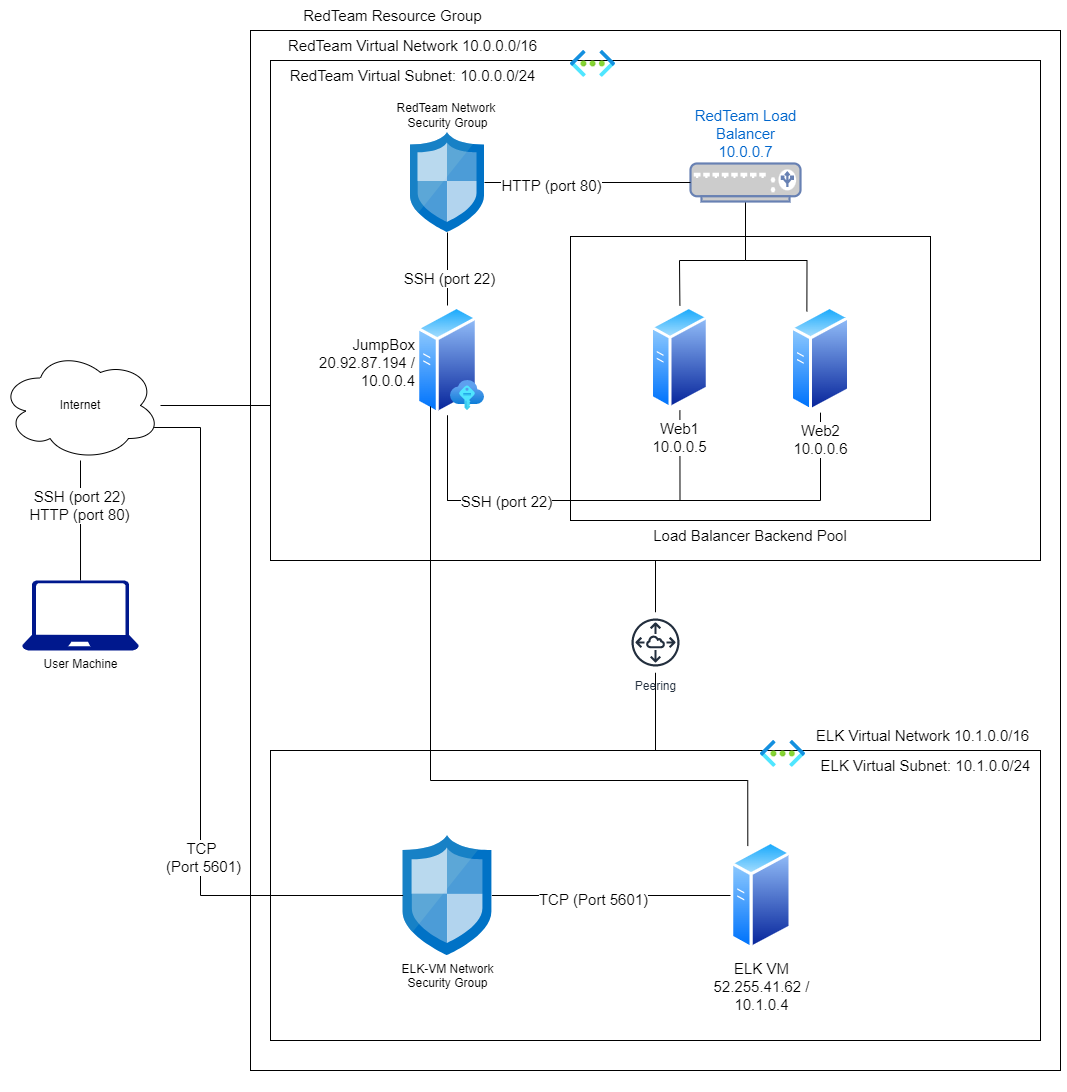

The diagram above was exported from draw.io. Its source (the exported page's mxGraphModel, read from the mxfile embedded in the PNG):
<mxGraphModel dx="2595" dy="1368" grid="1" gridSize="10" guides="1" tooltips="1" connect="1" arrows="1" fold="1" page="1" pageScale="1" pageWidth="1169" pageHeight="827" math="0" shadow="0">
  <root>
    <mxCell id="0" />
    <mxCell id="1" parent="0" />
    <mxCell id="ztguHBMbWUN6NQPV8vnn-4" value="" style="rounded=0;whiteSpace=wrap;html=1;" vertex="1" parent="1">
      <mxGeometry x="290" y="160" width="810" height="1040" as="geometry" />
    </mxCell>
    <mxCell id="ztguHBMbWUN6NQPV8vnn-10" style="edgeStyle=orthogonalEdgeStyle;rounded=0;orthogonalLoop=1;jettySize=auto;html=1;exitX=0.5;exitY=0;exitDx=0;exitDy=0;exitPerimeter=0;fontSize=15;verticalAlign=middle;endArrow=none;endFill=0;" edge="1" parent="1" source="ztguHBMbWUN6NQPV8vnn-1" target="ztguHBMbWUN6NQPV8vnn-2">
      <mxGeometry relative="1" as="geometry" />
    </mxCell>
    <mxCell id="ztguHBMbWUN6NQPV8vnn-44" value="SSH (port 22)&lt;br&gt;HTTP (port 80)" style="edgeLabel;html=1;align=center;verticalAlign=middle;resizable=0;points=[];fontSize=15;" vertex="1" connectable="0" parent="ztguHBMbWUN6NQPV8vnn-10">
      <mxGeometry x="0.2789" y="2" relative="1" as="geometry">
        <mxPoint y="1" as="offset" />
      </mxGeometry>
    </mxCell>
    <mxCell id="ztguHBMbWUN6NQPV8vnn-1" value="User Machine" style="sketch=0;aspect=fixed;pointerEvents=1;shadow=0;dashed=0;html=1;strokeColor=none;labelPosition=center;verticalLabelPosition=bottom;verticalAlign=top;align=center;fillColor=#00188D;shape=mxgraph.azure.laptop" vertex="1" parent="1">
      <mxGeometry x="61.67" y="710" width="116.67" height="70" as="geometry" />
    </mxCell>
    <mxCell id="ztguHBMbWUN6NQPV8vnn-37" style="edgeStyle=orthogonalEdgeStyle;rounded=0;orthogonalLoop=1;jettySize=auto;html=1;entryX=-0.02;entryY=0.634;entryDx=0;entryDy=0;entryPerimeter=0;fontSize=15;endArrow=none;endFill=0;" edge="1" parent="1" source="ztguHBMbWUN6NQPV8vnn-2" target="ztguHBMbWUN6NQPV8vnn-17">
      <mxGeometry relative="1" as="geometry" />
    </mxCell>
    <mxCell id="ztguHBMbWUN6NQPV8vnn-2" value="Internet" style="ellipse;shape=cloud;whiteSpace=wrap;html=1;" vertex="1" parent="1">
      <mxGeometry x="40" y="480" width="160" height="110" as="geometry" />
    </mxCell>
    <mxCell id="ztguHBMbWUN6NQPV8vnn-6" value="RedTeam Resource Group" style="text;html=1;strokeColor=none;fillColor=none;align=center;verticalAlign=middle;whiteSpace=wrap;rounded=0;fontSize=15;" vertex="1" parent="1">
      <mxGeometry x="290" y="130" width="285" height="30" as="geometry" />
    </mxCell>
    <mxCell id="ztguHBMbWUN6NQPV8vnn-52" value="" style="group" vertex="1" connectable="0" parent="1">
      <mxGeometry x="310" y="160" width="770" height="530" as="geometry" />
    </mxCell>
    <mxCell id="ztguHBMbWUN6NQPV8vnn-7" value="" style="rounded=0;whiteSpace=wrap;html=1;fontSize=15;labelPosition=center;verticalLabelPosition=bottom;align=center;verticalAlign=top;" vertex="1" parent="ztguHBMbWUN6NQPV8vnn-52">
      <mxGeometry y="30" width="770" height="500" as="geometry" />
    </mxCell>
    <mxCell id="ztguHBMbWUN6NQPV8vnn-23" value="Load Balancer Backend Pool" style="rounded=0;whiteSpace=wrap;html=1;fontSize=15;labelPosition=center;verticalLabelPosition=bottom;align=center;verticalAlign=top;" vertex="1" parent="ztguHBMbWUN6NQPV8vnn-52">
      <mxGeometry x="300" y="206" width="360" height="284" as="geometry" />
    </mxCell>
    <mxCell id="ztguHBMbWUN6NQPV8vnn-9" value="RedTeam Virtual Subnet: 10.0.0.0/24" style="text;html=1;strokeColor=none;fillColor=none;align=center;verticalAlign=middle;whiteSpace=wrap;rounded=0;fontSize=15;" vertex="1" parent="ztguHBMbWUN6NQPV8vnn-52">
      <mxGeometry y="30" width="285" height="30" as="geometry" />
    </mxCell>
    <mxCell id="ztguHBMbWUN6NQPV8vnn-11" value="JumpBox&lt;br&gt;20.92.87.194 /&lt;br&gt;10.0.0.4" style="aspect=fixed;perimeter=ellipsePerimeter;html=1;align=right;shadow=0;dashed=0;spacingTop=3;image;image=img/lib/active_directory/generic_server.svg;fontSize=15;labelPosition=left;verticalLabelPosition=middle;verticalAlign=middle;" vertex="1" parent="ztguHBMbWUN6NQPV8vnn-52">
      <mxGeometry x="146.20000000000005" y="275" width="61.6" height="110" as="geometry" />
    </mxCell>
    <mxCell id="ztguHBMbWUN6NQPV8vnn-29" style="edgeStyle=orthogonalEdgeStyle;rounded=0;orthogonalLoop=1;jettySize=auto;html=1;fontSize=15;endArrow=none;endFill=0;" edge="1" parent="ztguHBMbWUN6NQPV8vnn-52" source="ztguHBMbWUN6NQPV8vnn-17" target="ztguHBMbWUN6NQPV8vnn-11">
      <mxGeometry relative="1" as="geometry" />
    </mxCell>
    <mxCell id="ztguHBMbWUN6NQPV8vnn-47" value="SSH (port 22)" style="edgeLabel;html=1;align=center;verticalAlign=middle;resizable=0;points=[];fontSize=15;" vertex="1" connectable="0" parent="ztguHBMbWUN6NQPV8vnn-29">
      <mxGeometry x="0.2555" y="1" relative="1" as="geometry">
        <mxPoint as="offset" />
      </mxGeometry>
    </mxCell>
    <mxCell id="ztguHBMbWUN6NQPV8vnn-17" value="RedTeam Network &lt;br&gt;Security Group" style="sketch=0;aspect=fixed;html=1;points=[];align=center;image;fontSize=12;image=img/lib/mscae/Network_Security_Groups_Classic.svg;labelPosition=center;verticalLabelPosition=top;verticalAlign=bottom;" vertex="1" parent="ztguHBMbWUN6NQPV8vnn-52">
      <mxGeometry x="140" y="102" width="74" height="100" as="geometry" />
    </mxCell>
    <mxCell id="ztguHBMbWUN6NQPV8vnn-35" style="edgeStyle=orthogonalEdgeStyle;rounded=0;orthogonalLoop=1;jettySize=auto;html=1;entryX=0.5;entryY=1;entryDx=0;entryDy=0;fontSize=15;endArrow=none;endFill=0;" edge="1" parent="ztguHBMbWUN6NQPV8vnn-52">
      <mxGeometry relative="1" as="geometry">
        <mxPoint x="177" y="385" as="sourcePoint" />
        <mxPoint x="409.4000000000001" y="380" as="targetPoint" />
        <Array as="points">
          <mxPoint x="177" y="470" />
          <mxPoint x="409" y="470" />
        </Array>
      </mxGeometry>
    </mxCell>
    <mxCell id="ztguHBMbWUN6NQPV8vnn-36" style="edgeStyle=orthogonalEdgeStyle;rounded=0;orthogonalLoop=1;jettySize=auto;html=1;entryX=0.5;entryY=1;entryDx=0;entryDy=0;fontSize=15;endArrow=none;endFill=0;" edge="1" parent="ztguHBMbWUN6NQPV8vnn-52" source="ztguHBMbWUN6NQPV8vnn-11" target="ztguHBMbWUN6NQPV8vnn-12">
      <mxGeometry relative="1" as="geometry">
        <Array as="points">
          <mxPoint x="177" y="470" />
          <mxPoint x="550" y="470" />
        </Array>
      </mxGeometry>
    </mxCell>
    <mxCell id="ztguHBMbWUN6NQPV8vnn-55" value="SSH (port 22)" style="edgeLabel;html=1;align=center;verticalAlign=middle;resizable=0;points=[];fontSize=15;" vertex="1" connectable="0" parent="ztguHBMbWUN6NQPV8vnn-36">
      <mxGeometry x="-0.5595" relative="1" as="geometry">
        <mxPoint x="23" as="offset" />
      </mxGeometry>
    </mxCell>
    <mxCell id="ztguHBMbWUN6NQPV8vnn-12" value="Web2&lt;br&gt;10.0.0.6" style="aspect=fixed;perimeter=ellipsePerimeter;html=1;align=center;shadow=0;dashed=0;spacingTop=3;image;image=img/lib/active_directory/generic_server.svg;fontSize=15;" vertex="1" parent="ztguHBMbWUN6NQPV8vnn-52">
      <mxGeometry x="520" y="275" width="60" height="107.14" as="geometry" />
    </mxCell>
    <mxCell id="ztguHBMbWUN6NQPV8vnn-13" value="Web1&lt;br&gt;10.0.0.5" style="aspect=fixed;perimeter=ellipsePerimeter;html=1;align=center;shadow=0;dashed=0;spacingTop=3;image;image=img/lib/active_directory/generic_server.svg;fontSize=15;" vertex="1" parent="ztguHBMbWUN6NQPV8vnn-52">
      <mxGeometry x="380" y="275" width="58.8" height="105" as="geometry" />
    </mxCell>
    <mxCell id="ztguHBMbWUN6NQPV8vnn-30" style="edgeStyle=orthogonalEdgeStyle;rounded=0;orthogonalLoop=1;jettySize=auto;html=1;fontSize=15;endArrow=none;endFill=0;" edge="1" parent="ztguHBMbWUN6NQPV8vnn-52" source="ztguHBMbWUN6NQPV8vnn-14" target="ztguHBMbWUN6NQPV8vnn-13">
      <mxGeometry relative="1" as="geometry">
        <Array as="points">
          <mxPoint x="475" y="230" />
          <mxPoint x="409" y="230" />
        </Array>
      </mxGeometry>
    </mxCell>
    <mxCell id="ztguHBMbWUN6NQPV8vnn-34" style="edgeStyle=orthogonalEdgeStyle;rounded=0;orthogonalLoop=1;jettySize=auto;html=1;entryX=0.25;entryY=0;entryDx=0;entryDy=0;fontSize=15;endArrow=none;endFill=0;" edge="1" parent="ztguHBMbWUN6NQPV8vnn-52" source="ztguHBMbWUN6NQPV8vnn-14" target="ztguHBMbWUN6NQPV8vnn-12">
      <mxGeometry relative="1" as="geometry">
        <Array as="points">
          <mxPoint x="475" y="230" />
          <mxPoint x="537" y="230" />
        </Array>
      </mxGeometry>
    </mxCell>
    <mxCell id="ztguHBMbWUN6NQPV8vnn-14" value="RedTeam Load&lt;br&gt;Balancer&lt;br&gt;10.0.0.7" style="fontColor=#0066CC;verticalAlign=bottom;verticalLabelPosition=top;labelPosition=center;align=center;html=1;outlineConnect=0;fillColor=#CCCCCC;strokeColor=#6881B3;gradientColor=none;gradientDirection=north;strokeWidth=2;shape=mxgraph.networks.load_balancer;fontSize=15;" vertex="1" parent="ztguHBMbWUN6NQPV8vnn-52">
      <mxGeometry x="420" y="133" width="110" height="38" as="geometry" />
    </mxCell>
    <mxCell id="ztguHBMbWUN6NQPV8vnn-24" value="RedTeam Virtual Network 10.0.0.0/16" style="text;html=1;strokeColor=none;fillColor=none;align=center;verticalAlign=middle;whiteSpace=wrap;rounded=0;fontSize=15;" vertex="1" parent="ztguHBMbWUN6NQPV8vnn-52">
      <mxGeometry width="285" height="30" as="geometry" />
    </mxCell>
    <mxCell id="ztguHBMbWUN6NQPV8vnn-49" value="" style="aspect=fixed;html=1;points=[];align=center;image;fontSize=12;image=img/lib/azure2/other/SSH_Keys.svg;" vertex="1" parent="ztguHBMbWUN6NQPV8vnn-52">
      <mxGeometry x="180" y="350" width="34" height="30" as="geometry" />
    </mxCell>
    <mxCell id="ztguHBMbWUN6NQPV8vnn-45" style="edgeStyle=orthogonalEdgeStyle;rounded=0;orthogonalLoop=1;jettySize=auto;html=1;entryX=0;entryY=0.5;entryDx=0;entryDy=0;entryPerimeter=0;fontSize=15;endArrow=none;endFill=0;" edge="1" parent="ztguHBMbWUN6NQPV8vnn-52" source="ztguHBMbWUN6NQPV8vnn-17" target="ztguHBMbWUN6NQPV8vnn-14">
      <mxGeometry relative="1" as="geometry" />
    </mxCell>
    <mxCell id="ztguHBMbWUN6NQPV8vnn-46" value="HTTP (port 80)" style="edgeLabel;html=1;align=center;verticalAlign=middle;resizable=0;points=[];fontSize=15;" vertex="1" connectable="0" parent="ztguHBMbWUN6NQPV8vnn-45">
      <mxGeometry x="-0.3864" y="-2" relative="1" as="geometry">
        <mxPoint x="3" as="offset" />
      </mxGeometry>
    </mxCell>
    <mxCell id="ztguHBMbWUN6NQPV8vnn-84" value="" style="aspect=fixed;html=1;points=[];align=center;image;fontSize=12;image=img/lib/azure2/networking/Virtual_Networks.svg;labelBackgroundColor=none;" vertex="1" parent="ztguHBMbWUN6NQPV8vnn-52">
      <mxGeometry x="300" y="20" width="45" height="26.87" as="geometry" />
    </mxCell>
    <mxCell id="ztguHBMbWUN6NQPV8vnn-87" value="" style="group" vertex="1" connectable="0" parent="1">
      <mxGeometry x="310" y="850" width="795" height="370" as="geometry" />
    </mxCell>
    <mxCell id="ztguHBMbWUN6NQPV8vnn-50" value="" style="rounded=0;whiteSpace=wrap;html=1;fontSize=15;labelPosition=center;verticalLabelPosition=bottom;align=center;verticalAlign=top;" vertex="1" parent="ztguHBMbWUN6NQPV8vnn-87">
      <mxGeometry y="30" width="770" height="290" as="geometry" />
    </mxCell>
    <mxCell id="ztguHBMbWUN6NQPV8vnn-76" value="ELK VM&lt;br&gt;52.255.41.62 /&lt;br&gt;10.1.0.4" style="aspect=fixed;perimeter=ellipsePerimeter;html=1;align=center;shadow=0;dashed=0;spacingTop=3;image;image=img/lib/active_directory/generic_server.svg;labelBackgroundColor=none;fontSize=15;" vertex="1" parent="ztguHBMbWUN6NQPV8vnn-87">
      <mxGeometry x="460" y="120" width="61.6" height="110" as="geometry" />
    </mxCell>
    <mxCell id="ztguHBMbWUN6NQPV8vnn-77" value="&lt;span&gt;ELK-VM Network&lt;br&gt;Security Group&lt;br&gt;&lt;/span&gt;" style="sketch=0;aspect=fixed;html=1;points=[];align=center;image;fontSize=12;image=img/lib/mscae/Network_Security_Groups_Classic.svg;labelBackgroundColor=#FFFFFF;" vertex="1" parent="ztguHBMbWUN6NQPV8vnn-87">
      <mxGeometry x="132.60000000000002" y="115" width="88.8" height="120" as="geometry" />
    </mxCell>
    <mxCell id="ztguHBMbWUN6NQPV8vnn-78" value="ELK Virtual Subnet: 10.1.0.0/24" style="text;html=1;strokeColor=none;fillColor=none;align=center;verticalAlign=middle;whiteSpace=wrap;rounded=0;fontSize=15;" vertex="1" parent="ztguHBMbWUN6NQPV8vnn-87">
      <mxGeometry x="538" y="30" width="235" height="30" as="geometry" />
    </mxCell>
    <mxCell id="ztguHBMbWUN6NQPV8vnn-79" value="ELK Virtual Network 10.1.0.0/16" style="text;html=1;strokeColor=none;fillColor=none;align=center;verticalAlign=middle;whiteSpace=wrap;rounded=0;fontSize=15;" vertex="1" parent="ztguHBMbWUN6NQPV8vnn-87">
      <mxGeometry x="510" width="285" height="30" as="geometry" />
    </mxCell>
    <mxCell id="ztguHBMbWUN6NQPV8vnn-85" value="" style="aspect=fixed;html=1;points=[];align=center;image;fontSize=12;image=img/lib/azure2/networking/Virtual_Networks.svg;labelBackgroundColor=none;" vertex="1" parent="ztguHBMbWUN6NQPV8vnn-87">
      <mxGeometry x="490" y="20" width="45" height="26.87" as="geometry" />
    </mxCell>
    <mxCell id="ztguHBMbWUN6NQPV8vnn-81" style="edgeStyle=orthogonalEdgeStyle;rounded=0;orthogonalLoop=1;jettySize=auto;html=1;fontSize=15;endArrow=none;endFill=0;" edge="1" parent="ztguHBMbWUN6NQPV8vnn-87" source="ztguHBMbWUN6NQPV8vnn-77" target="ztguHBMbWUN6NQPV8vnn-76">
      <mxGeometry relative="1" as="geometry" />
    </mxCell>
    <mxCell id="ztguHBMbWUN6NQPV8vnn-82" value="TCP (Port 5601)" style="edgeLabel;html=1;align=center;verticalAlign=middle;resizable=0;points=[];fontSize=15;" vertex="1" connectable="0" parent="ztguHBMbWUN6NQPV8vnn-81">
      <mxGeometry x="-0.1623" y="-3" relative="1" as="geometry">
        <mxPoint as="offset" />
      </mxGeometry>
    </mxCell>
    <mxCell id="ztguHBMbWUN6NQPV8vnn-80" style="edgeStyle=orthogonalEdgeStyle;rounded=0;orthogonalLoop=1;jettySize=auto;html=1;fontSize=15;endArrow=none;endFill=0;exitX=0.96;exitY=0.7;exitDx=0;exitDy=0;exitPerimeter=0;" edge="1" parent="1" source="ztguHBMbWUN6NQPV8vnn-2" target="ztguHBMbWUN6NQPV8vnn-77">
      <mxGeometry relative="1" as="geometry">
        <Array as="points">
          <mxPoint x="240" y="557" />
          <mxPoint x="240" y="1025" />
        </Array>
      </mxGeometry>
    </mxCell>
    <mxCell id="ztguHBMbWUN6NQPV8vnn-86" value="TCP &lt;br&gt;(Port 5601)" style="edgeLabel;html=1;align=center;verticalAlign=middle;resizable=0;points=[];fontSize=15;" vertex="1" connectable="0" parent="ztguHBMbWUN6NQPV8vnn-80">
      <mxGeometry x="0.3281" y="2" relative="1" as="geometry">
        <mxPoint as="offset" />
      </mxGeometry>
    </mxCell>
    <mxCell id="ztguHBMbWUN6NQPV8vnn-83" style="edgeStyle=orthogonalEdgeStyle;rounded=0;orthogonalLoop=1;jettySize=auto;html=1;entryX=0.25;entryY=0;entryDx=0;entryDy=0;fontSize=15;endArrow=none;endFill=0;" edge="1" parent="1" source="ztguHBMbWUN6NQPV8vnn-11" target="ztguHBMbWUN6NQPV8vnn-76">
      <mxGeometry relative="1" as="geometry">
        <Array as="points">
          <mxPoint x="470" y="910" />
          <mxPoint x="788" y="910" />
        </Array>
      </mxGeometry>
    </mxCell>
    <mxCell id="ztguHBMbWUN6NQPV8vnn-90" style="edgeStyle=orthogonalEdgeStyle;rounded=0;orthogonalLoop=1;jettySize=auto;html=1;entryX=0.5;entryY=1;entryDx=0;entryDy=0;fontSize=15;endArrow=none;endFill=0;" edge="1" parent="1" source="ztguHBMbWUN6NQPV8vnn-88" target="ztguHBMbWUN6NQPV8vnn-7">
      <mxGeometry relative="1" as="geometry" />
    </mxCell>
    <mxCell id="ztguHBMbWUN6NQPV8vnn-91" style="edgeStyle=orthogonalEdgeStyle;rounded=0;orthogonalLoop=1;jettySize=auto;html=1;entryX=0.5;entryY=0;entryDx=0;entryDy=0;fontSize=15;endArrow=none;endFill=0;" edge="1" parent="1" source="ztguHBMbWUN6NQPV8vnn-88" target="ztguHBMbWUN6NQPV8vnn-50">
      <mxGeometry relative="1" as="geometry" />
    </mxCell>
    <mxCell id="ztguHBMbWUN6NQPV8vnn-88" value="Peering" style="sketch=0;outlineConnect=0;fontColor=#232F3E;gradientColor=none;strokeColor=#232F3E;fillColor=#ffffff;dashed=0;verticalLabelPosition=bottom;verticalAlign=top;align=center;html=1;fontSize=12;fontStyle=0;aspect=fixed;shape=mxgraph.aws4.resourceIcon;resIcon=mxgraph.aws4.peering;labelBackgroundColor=none;" vertex="1" parent="1">
      <mxGeometry x="665" y="742" width="60" height="60" as="geometry" />
    </mxCell>
  </root>
</mxGraphModel>